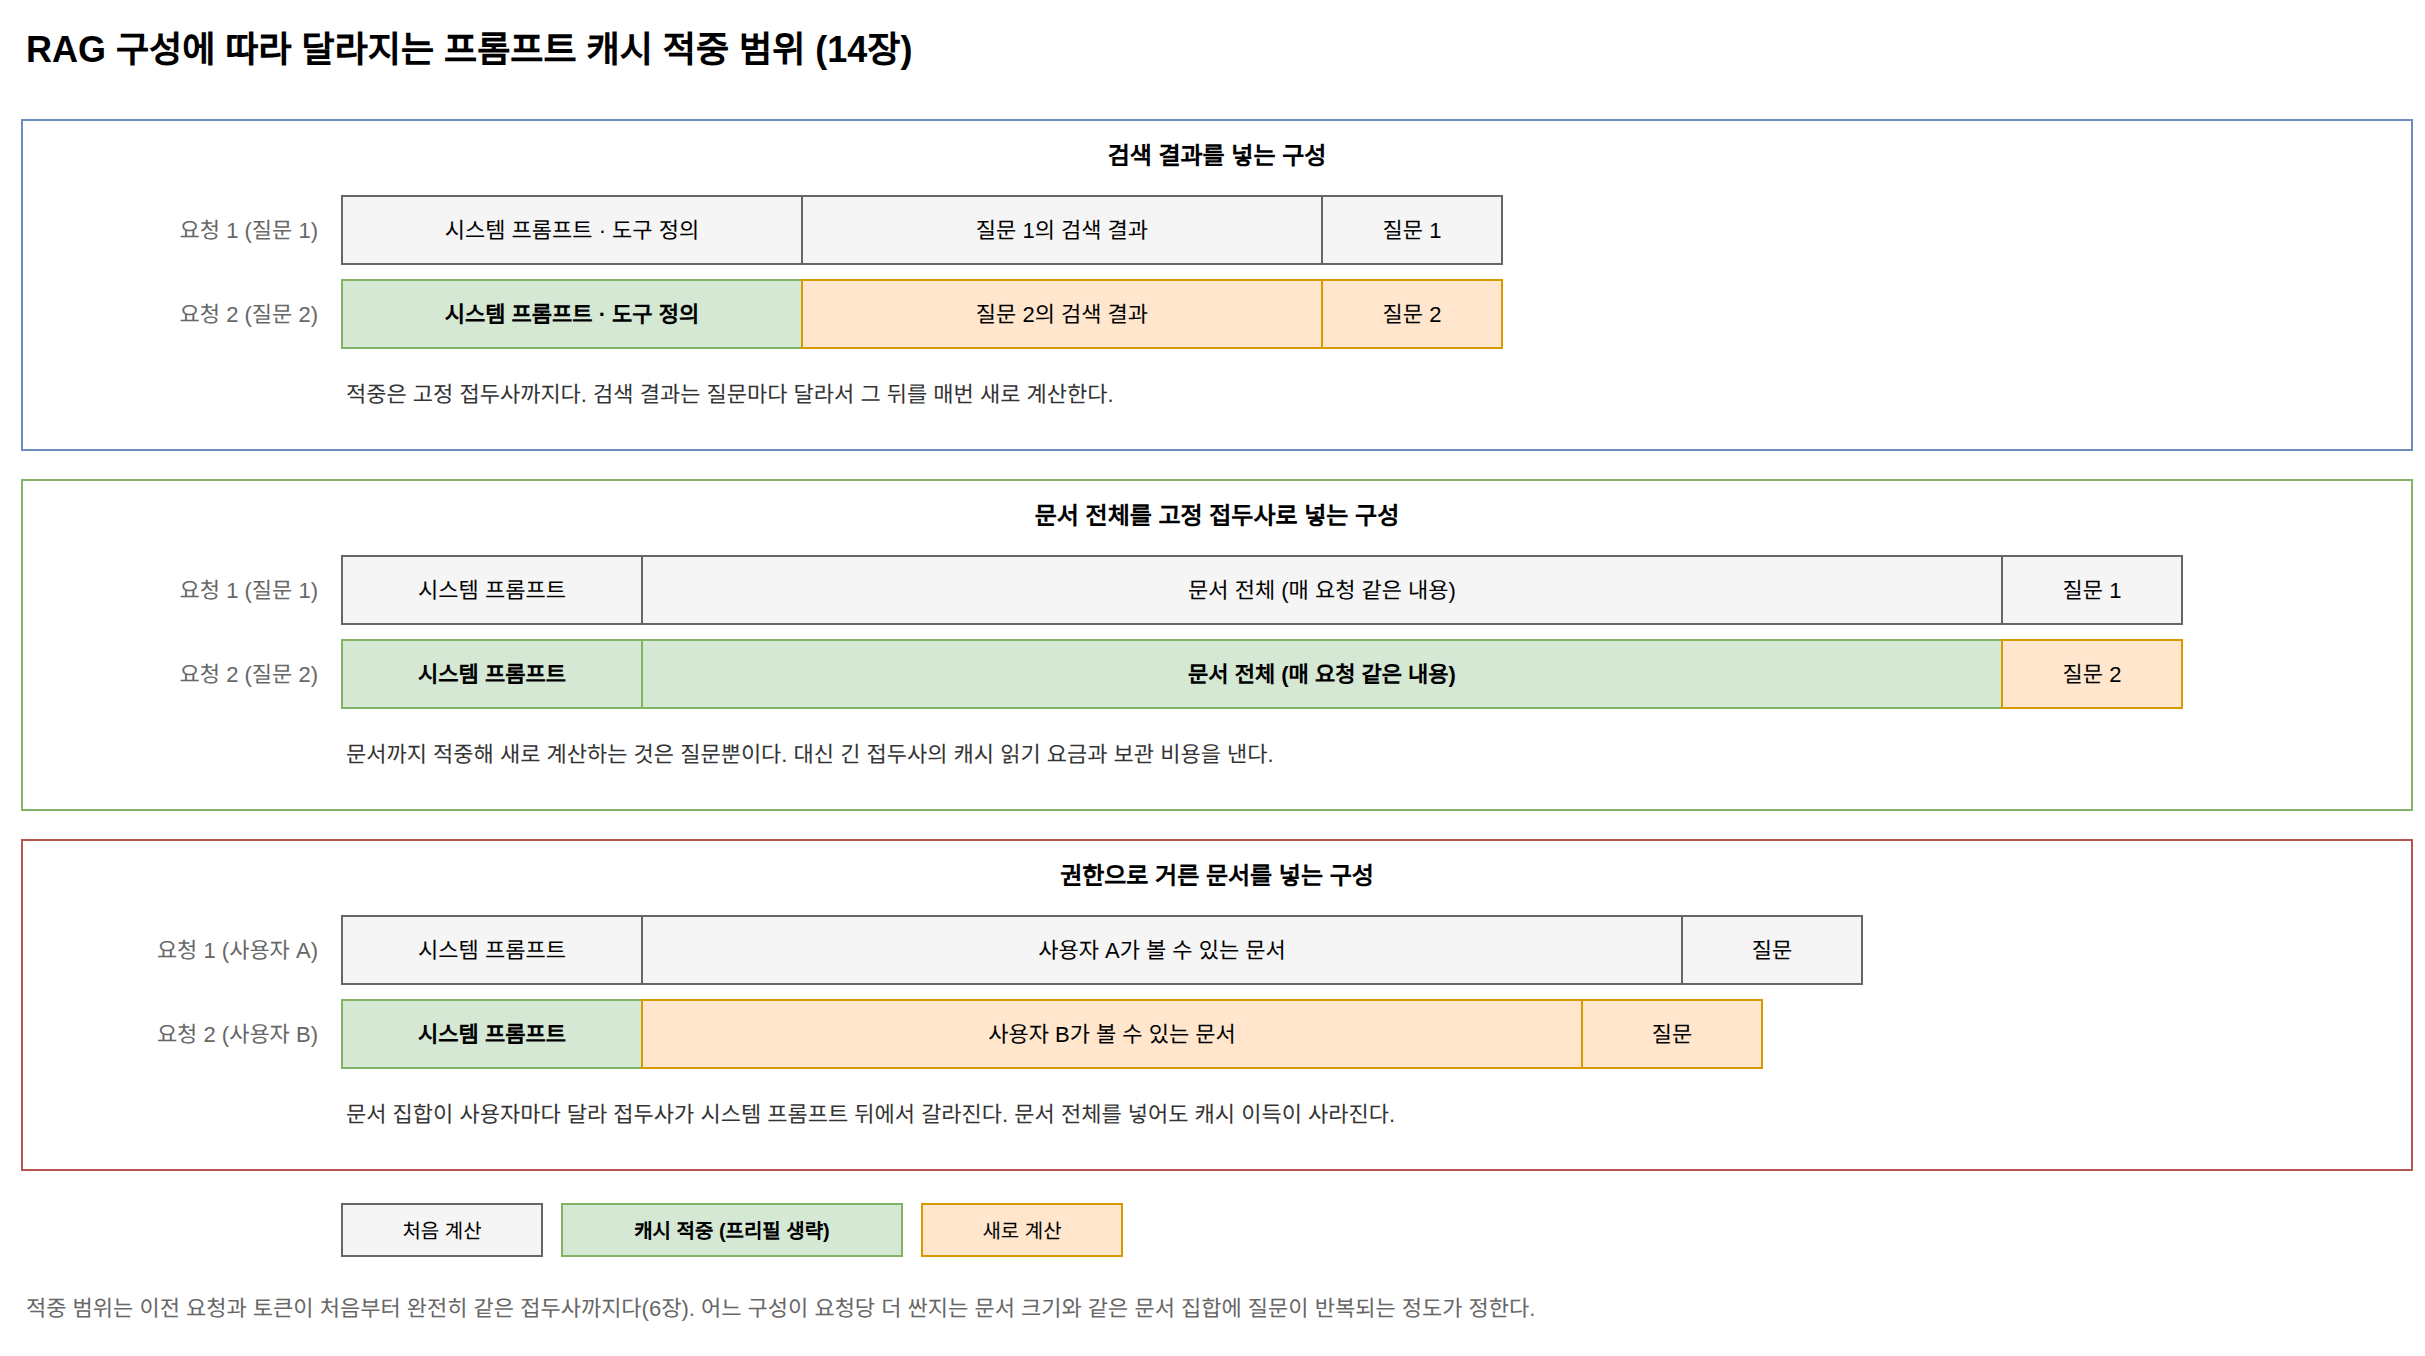

The diagram above was exported from draw.io. Its source (the exported page's mxGraphModel, read from the mxfile embedded in the PNG):
<mxGraphModel dx="1200" dy="800" grid="1" gridSize="10" guides="1" tooltips="1" connect="1" arrows="1" fold="1" page="1" pageScale="1" pageWidth="1240" pageHeight="700" math="0" shadow="0">
  <root>
    <mxCell id="0" />
    <mxCell id="1" parent="0" />
    <mxCell id="c1" value="RAG 구성에 따라 달라지는 프롬프트 캐시 적중 범위 (14장)" style="text;html=1;fontSize=18;fontStyle=1;align=left;verticalAlign=middle;" vertex="1" parent="1">
      <mxGeometry x="40" y="20" width="1100" height="30" as="geometry" />
    </mxCell>
    <mxCell id="c2" value="검색 결과를 넣는 구성" style="rounded=0;whiteSpace=wrap;html=1;fillColor=none;strokeColor=#6c8ebf;verticalAlign=top;fontSize=12;fontStyle=1;spacingTop=4;" vertex="1" parent="1">
      <mxGeometry x="40" y="70" width="1195" height="165" as="geometry" />
    </mxCell>
    <mxCell id="c3" value="요청 1 (질문 1)" style="text;html=1;whiteSpace=wrap;fontSize=11;fontColor=#666666;align=right;verticalAlign=middle;" vertex="1" parent="1">
      <mxGeometry x="60" y="108" width="130" height="34" as="geometry" />
    </mxCell>
    <mxCell id="c4" value="시스템 프롬프트 · 도구 정의" style="rounded=0;whiteSpace=wrap;html=1;fillColor=#f5f5f5;strokeColor=#666666;fontSize=11;" vertex="1" parent="1">
      <mxGeometry x="200" y="108" width="230" height="34" as="geometry" />
    </mxCell>
    <mxCell id="c5" value="질문 1의 검색 결과" style="rounded=0;whiteSpace=wrap;html=1;fillColor=#f5f5f5;strokeColor=#666666;fontSize=11;" vertex="1" parent="1">
      <mxGeometry x="430" y="108" width="260" height="34" as="geometry" />
    </mxCell>
    <mxCell id="c6" value="질문 1" style="rounded=0;whiteSpace=wrap;html=1;fillColor=#f5f5f5;strokeColor=#666666;fontSize=11;" vertex="1" parent="1">
      <mxGeometry x="690" y="108" width="90" height="34" as="geometry" />
    </mxCell>
    <mxCell id="c7" value="요청 2 (질문 2)" style="text;html=1;whiteSpace=wrap;fontSize=11;fontColor=#666666;align=right;verticalAlign=middle;" vertex="1" parent="1">
      <mxGeometry x="60" y="150" width="130" height="34" as="geometry" />
    </mxCell>
    <mxCell id="c8" value="시스템 프롬프트 · 도구 정의" style="rounded=0;whiteSpace=wrap;html=1;fillColor=#d5e8d4;strokeColor=#82b366;fontSize=11;fontStyle=1;" vertex="1" parent="1">
      <mxGeometry x="200" y="150" width="230" height="34" as="geometry" />
    </mxCell>
    <mxCell id="c9" value="질문 2의 검색 결과" style="rounded=0;whiteSpace=wrap;html=1;fillColor=#ffe6cc;strokeColor=#d79b00;fontSize=11;" vertex="1" parent="1">
      <mxGeometry x="430" y="150" width="260" height="34" as="geometry" />
    </mxCell>
    <mxCell id="c10" value="질문 2" style="rounded=0;whiteSpace=wrap;html=1;fillColor=#ffe6cc;strokeColor=#d79b00;fontSize=11;" vertex="1" parent="1">
      <mxGeometry x="690" y="150" width="90" height="34" as="geometry" />
    </mxCell>
    <mxCell id="c11" value="적중은 고정 접두사까지다. 검색 결과는 질문마다 달라서 그 뒤를 매번 새로 계산한다." style="text;html=1;whiteSpace=wrap;fontSize=11;fontColor=#333333;align=left;verticalAlign=middle;" vertex="1" parent="1">
      <mxGeometry x="200" y="192" width="1010" height="30" as="geometry" />
    </mxCell>
    <mxCell id="c12" value="문서 전체를 고정 접두사로 넣는 구성" style="rounded=0;whiteSpace=wrap;html=1;fillColor=none;strokeColor=#82b366;verticalAlign=top;fontSize=12;fontStyle=1;spacingTop=4;" vertex="1" parent="1">
      <mxGeometry x="40" y="250" width="1195" height="165" as="geometry" />
    </mxCell>
    <mxCell id="c13" value="요청 1 (질문 1)" style="text;html=1;whiteSpace=wrap;fontSize=11;fontColor=#666666;align=right;verticalAlign=middle;" vertex="1" parent="1">
      <mxGeometry x="60" y="288" width="130" height="34" as="geometry" />
    </mxCell>
    <mxCell id="c14" value="시스템 프롬프트" style="rounded=0;whiteSpace=wrap;html=1;fillColor=#f5f5f5;strokeColor=#666666;fontSize=11;" vertex="1" parent="1">
      <mxGeometry x="200" y="288" width="150" height="34" as="geometry" />
    </mxCell>
    <mxCell id="c15" value="문서 전체 (매 요청 같은 내용)" style="rounded=0;whiteSpace=wrap;html=1;fillColor=#f5f5f5;strokeColor=#666666;fontSize=11;" vertex="1" parent="1">
      <mxGeometry x="350" y="288" width="680" height="34" as="geometry" />
    </mxCell>
    <mxCell id="c16" value="질문 1" style="rounded=0;whiteSpace=wrap;html=1;fillColor=#f5f5f5;strokeColor=#666666;fontSize=11;" vertex="1" parent="1">
      <mxGeometry x="1030" y="288" width="90" height="34" as="geometry" />
    </mxCell>
    <mxCell id="c17" value="요청 2 (질문 2)" style="text;html=1;whiteSpace=wrap;fontSize=11;fontColor=#666666;align=right;verticalAlign=middle;" vertex="1" parent="1">
      <mxGeometry x="60" y="330" width="130" height="34" as="geometry" />
    </mxCell>
    <mxCell id="c18" value="시스템 프롬프트" style="rounded=0;whiteSpace=wrap;html=1;fillColor=#d5e8d4;strokeColor=#82b366;fontSize=11;fontStyle=1;" vertex="1" parent="1">
      <mxGeometry x="200" y="330" width="150" height="34" as="geometry" />
    </mxCell>
    <mxCell id="c19" value="문서 전체 (매 요청 같은 내용)" style="rounded=0;whiteSpace=wrap;html=1;fillColor=#d5e8d4;strokeColor=#82b366;fontSize=11;fontStyle=1;" vertex="1" parent="1">
      <mxGeometry x="350" y="330" width="680" height="34" as="geometry" />
    </mxCell>
    <mxCell id="c20" value="질문 2" style="rounded=0;whiteSpace=wrap;html=1;fillColor=#ffe6cc;strokeColor=#d79b00;fontSize=11;" vertex="1" parent="1">
      <mxGeometry x="1030" y="330" width="90" height="34" as="geometry" />
    </mxCell>
    <mxCell id="c21" value="문서까지 적중해 새로 계산하는 것은 질문뿐이다. 대신 긴 접두사의 캐시 읽기 요금과 보관 비용을 낸다." style="text;html=1;whiteSpace=wrap;fontSize=11;fontColor=#333333;align=left;verticalAlign=middle;" vertex="1" parent="1">
      <mxGeometry x="200" y="372" width="1010" height="30" as="geometry" />
    </mxCell>
    <mxCell id="c22" value="권한으로 거른 문서를 넣는 구성" style="rounded=0;whiteSpace=wrap;html=1;fillColor=none;strokeColor=#b85450;verticalAlign=top;fontSize=12;fontStyle=1;spacingTop=4;" vertex="1" parent="1">
      <mxGeometry x="40" y="430" width="1195" height="165" as="geometry" />
    </mxCell>
    <mxCell id="c23" value="요청 1 (사용자 A)" style="text;html=1;whiteSpace=wrap;fontSize=11;fontColor=#666666;align=right;verticalAlign=middle;" vertex="1" parent="1">
      <mxGeometry x="60" y="468" width="130" height="34" as="geometry" />
    </mxCell>
    <mxCell id="c24" value="시스템 프롬프트" style="rounded=0;whiteSpace=wrap;html=1;fillColor=#f5f5f5;strokeColor=#666666;fontSize=11;" vertex="1" parent="1">
      <mxGeometry x="200" y="468" width="150" height="34" as="geometry" />
    </mxCell>
    <mxCell id="c25" value="사용자 A가 볼 수 있는 문서" style="rounded=0;whiteSpace=wrap;html=1;fillColor=#f5f5f5;strokeColor=#666666;fontSize=11;" vertex="1" parent="1">
      <mxGeometry x="350" y="468" width="520" height="34" as="geometry" />
    </mxCell>
    <mxCell id="c26" value="질문" style="rounded=0;whiteSpace=wrap;html=1;fillColor=#f5f5f5;strokeColor=#666666;fontSize=11;" vertex="1" parent="1">
      <mxGeometry x="870" y="468" width="90" height="34" as="geometry" />
    </mxCell>
    <mxCell id="c27" value="요청 2 (사용자 B)" style="text;html=1;whiteSpace=wrap;fontSize=11;fontColor=#666666;align=right;verticalAlign=middle;" vertex="1" parent="1">
      <mxGeometry x="60" y="510" width="130" height="34" as="geometry" />
    </mxCell>
    <mxCell id="c28" value="시스템 프롬프트" style="rounded=0;whiteSpace=wrap;html=1;fillColor=#d5e8d4;strokeColor=#82b366;fontSize=11;fontStyle=1;" vertex="1" parent="1">
      <mxGeometry x="200" y="510" width="150" height="34" as="geometry" />
    </mxCell>
    <mxCell id="c29" value="사용자 B가 볼 수 있는 문서" style="rounded=0;whiteSpace=wrap;html=1;fillColor=#ffe6cc;strokeColor=#d79b00;fontSize=11;" vertex="1" parent="1">
      <mxGeometry x="350" y="510" width="470" height="34" as="geometry" />
    </mxCell>
    <mxCell id="c30" value="질문" style="rounded=0;whiteSpace=wrap;html=1;fillColor=#ffe6cc;strokeColor=#d79b00;fontSize=11;" vertex="1" parent="1">
      <mxGeometry x="820" y="510" width="90" height="34" as="geometry" />
    </mxCell>
    <mxCell id="c31" value="문서 집합이 사용자마다 달라 접두사가 시스템 프롬프트 뒤에서 갈라진다. 문서 전체를 넣어도 캐시 이득이 사라진다." style="text;html=1;whiteSpace=wrap;fontSize=11;fontColor=#333333;align=left;verticalAlign=middle;" vertex="1" parent="1">
      <mxGeometry x="200" y="552" width="1010" height="30" as="geometry" />
    </mxCell>
    <mxCell id="c32" value="처음 계산" style="rounded=0;whiteSpace=wrap;html=1;fillColor=#f5f5f5;strokeColor=#666666;fontSize=10;" vertex="1" parent="1">
      <mxGeometry x="200" y="612" width="100" height="26" as="geometry" />
    </mxCell>
    <mxCell id="c33" value="캐시 적중 (프리필 생략)" style="rounded=0;whiteSpace=wrap;html=1;fillColor=#d5e8d4;strokeColor=#82b366;fontSize=10;fontStyle=1;" vertex="1" parent="1">
      <mxGeometry x="310" y="612" width="170" height="26" as="geometry" />
    </mxCell>
    <mxCell id="c34" value="새로 계산" style="rounded=0;whiteSpace=wrap;html=1;fillColor=#ffe6cc;strokeColor=#d79b00;fontSize=10;" vertex="1" parent="1">
      <mxGeometry x="490" y="612" width="100" height="26" as="geometry" />
    </mxCell>
    <mxCell id="c35" value="적중 범위는 이전 요청과 토큰이 처음부터 완전히 같은 접두사까지다(6장). 어느 구성이 요청당 더 싼지는 문서 크기와 같은 문서 집합에 질문이 반복되는 정도가 정한다." style="text;html=1;whiteSpace=wrap;fontSize=11;fontColor=#666666;align=left;verticalAlign=middle;" vertex="1" parent="1">
      <mxGeometry x="40" y="646" width="1195" height="36" as="geometry" />
    </mxCell>
  </root>
</mxGraphModel>